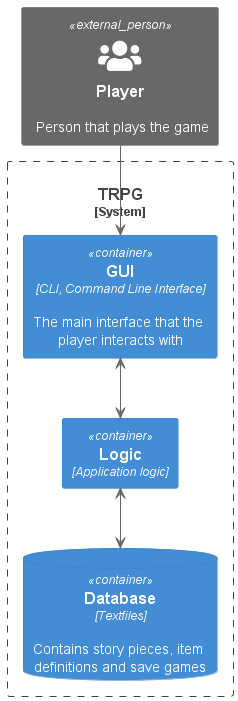

The diagram above was rendered by PlantUML. Its source (embedded in the PNG):
@startuml
!include https://raw.githubusercontent.com/plantuml-stdlib/C4-PlantUML/master/C4_Container.puml

!define FONTAWESOME https://raw.githubusercontent.com/tupadr3/plantuml-icon-font-sprites/master/font-awesome-5
!include FONTAWESOME/users.puml

Person_Ext(user, "Player", "Person that plays the game", $sprite="users")

System_Boundary(c1, "TRPG"){
    Container(gui, "GUI", "CLI, Command Line Interface", "The main interface that the player interacts with")
    Container(app, "Logic", "Application logic")
    ContainerDb(db, "Database", "Textfiles", "Contains story pieces, item definitions and save games")
    
    user --> gui
    gui <--> app
    db <-up-> app
}
@enduml